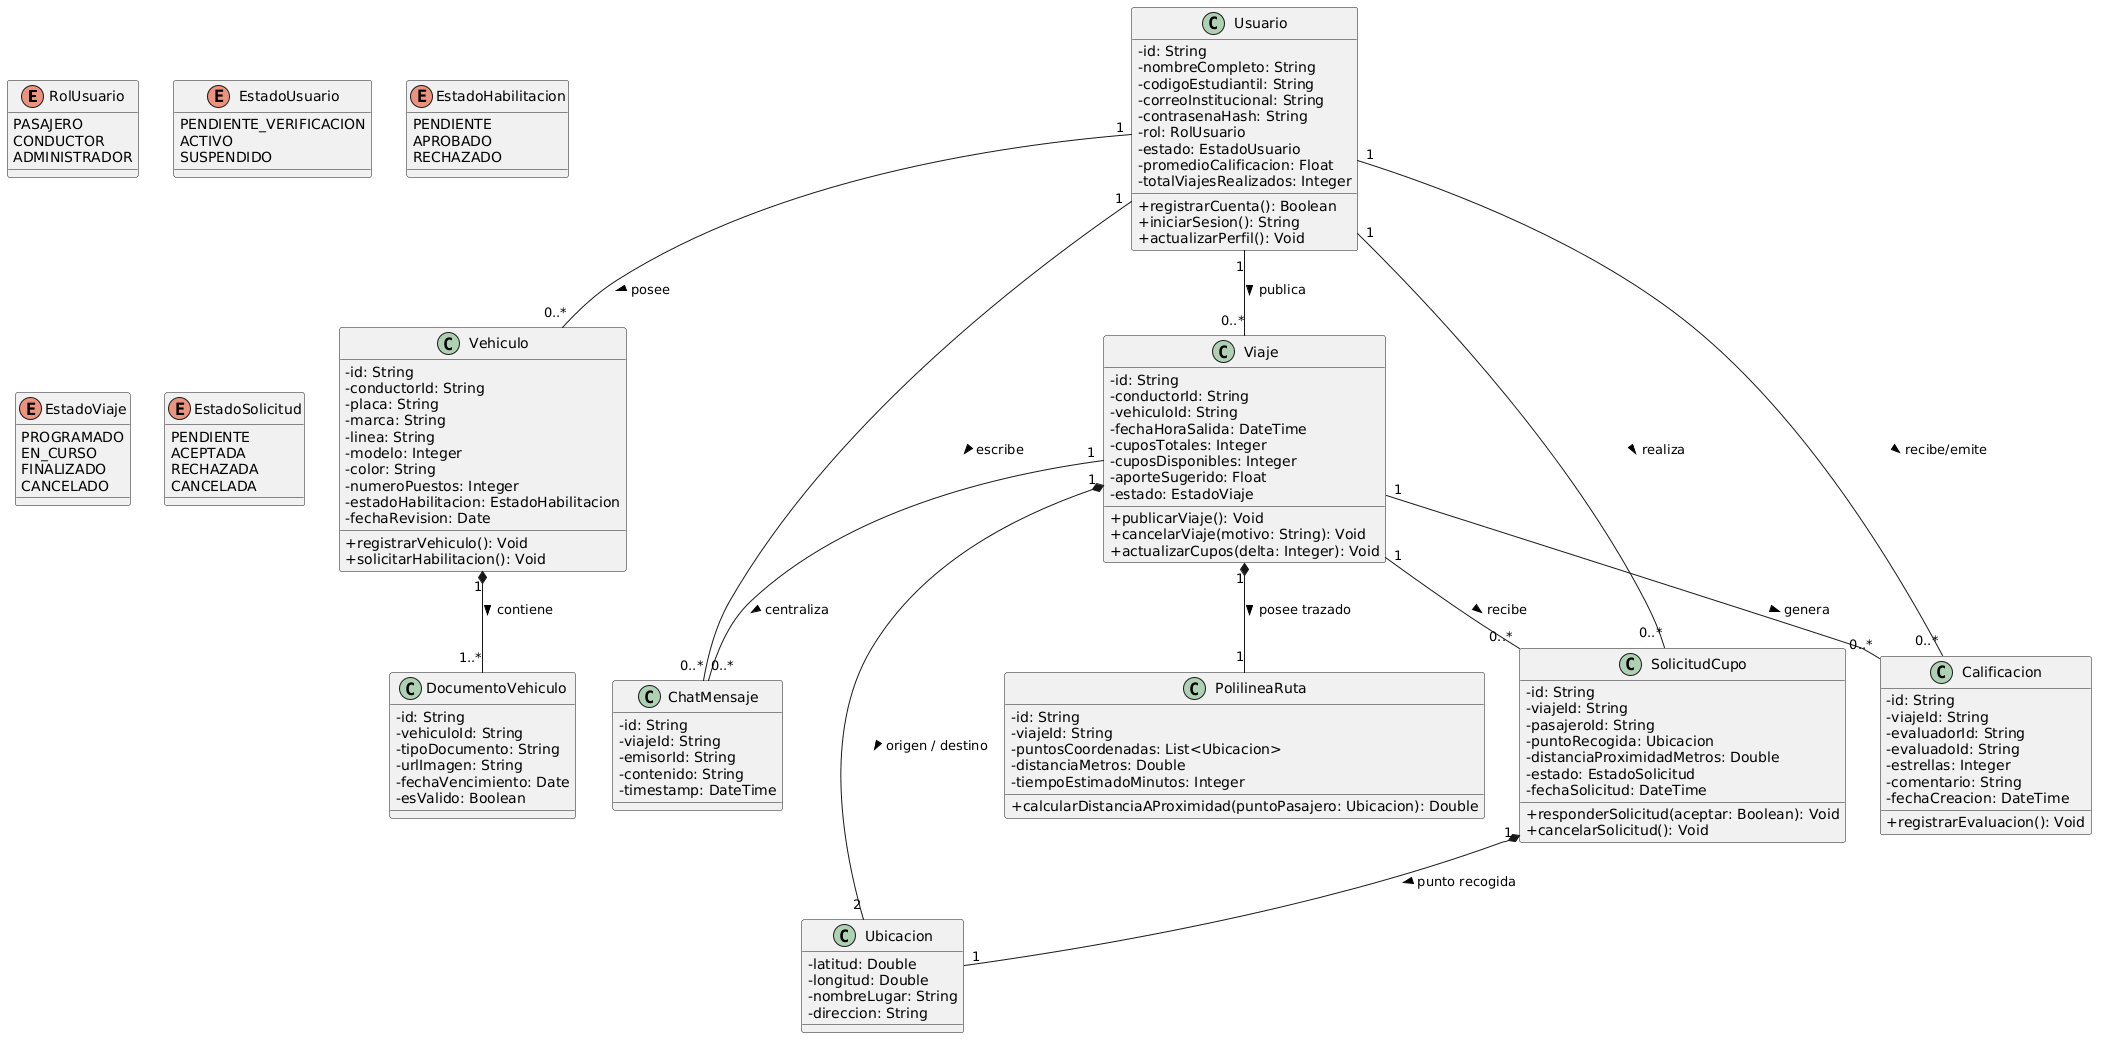

The diagram above was rendered by PlantUML. Its source (embedded in the PNG):
@startuml clases_dominio
skinparam classAttributeIconSize 0
skinparam shadowing false

enum RolUsuario {
    PASAJERO
    CONDUCTOR
    ADMINISTRADOR
}

enum EstadoUsuario {
    PENDIENTE_VERIFICACION
    ACTIVO
    SUSPENDIDO
}

enum EstadoHabilitacion {
    PENDIENTE
    APROBADO
    RECHAZADO
}

enum EstadoViaje {
    PROGRAMADO
    EN_CURSO
    FINALIZADO
    CANCELADO
}

enum EstadoSolicitud {
    PENDIENTE
    ACEPTADA
    RECHAZADA
    CANCELADA
}

class Usuario {
    - id: String
    - nombreCompleto: String
    - codigoEstudiantil: String
    - correoInstitucional: String
    - contrasenaHash: String
    - rol: RolUsuario
    - estado: EstadoUsuario
    - promedioCalificacion: Float
    - totalViajesRealizados: Integer
    + registrarCuenta(): Boolean
    + iniciarSesion(): String
    + actualizarPerfil(): Void
}

class Vehiculo {
    - id: String
    - conductorId: String
    - placa: String
    - marca: String
    - linea: String
    - modelo: Integer
    - color: String
    - numeroPuestos: Integer
    - estadoHabilitacion: EstadoHabilitacion
    - fechaRevision: Date
    + registrarVehiculo(): Void
    + solicitarHabilitacion(): Void
}

class DocumentoVehiculo {
    - id: String
    - vehiculoId: String
    - tipoDocumento: String
    - urlImagen: String
    - fechaVencimiento: Date
    - esValido: Boolean
}

class Viaje {
    - id: String
    - conductorId: String
    - vehiculoId: String
    - fechaHoraSalida: DateTime
    - cuposTotales: Integer
    - cuposDisponibles: Integer
    - aporteSugerido: Float
    - estado: EstadoViaje
    + publicarViaje(): Void
    + cancelarViaje(motivo: String): Void
    + actualizarCupos(delta: Integer): Void
}

class Ubicacion {
    - latitud: Double
    - longitud: Double
    - nombreLugar: String
    - direccion: String
}

class PolilineaRuta {
    - id: String
    - viajeId: String
    - puntosCoordenadas: List<Ubicacion>
    - distanciaMetros: Double
    - tiempoEstimadoMinutos: Integer
    + calcularDistanciaAProximidad(puntoPasajero: Ubicacion): Double
}

class SolicitudCupo {
    - id: String
    - viajeId: String
    - pasajeroId: String
    - puntoRecogida: Ubicacion
    - distanciaProximidadMetros: Double
    - estado: EstadoSolicitud
    - fechaSolicitud: DateTime
    + responderSolicitud(aceptar: Boolean): Void
    + cancelarSolicitud(): Void
}

class Calificacion {
    - id: String
    - viajeId: String
    - evaluadorId: String
    - evaluadoId: String
    - estrellas: Integer
    - comentario: String
    - fechaCreacion: DateTime
    + registrarEvaluacion(): Void
}

class ChatMensaje {
    - id: String
    - viajeId: String
    - emisorId: String
    - contenido: String
    - timestamp: DateTime
}

Usuario "1" -- "0..*" Vehiculo : posee >
Vehiculo "1" *-- "1..*" DocumentoVehiculo : contiene >
Usuario "1" -- "0..*" Viaje : publica >
Viaje "1" *-- "2" Ubicacion : origen / destino >
Viaje "1" *-- "1" PolilineaRuta : posee trazado >
Viaje "1" -- "0..*" SolicitudCupo : recibe >
Usuario "1" -- "0..*" SolicitudCupo : realiza >
SolicitudCupo "1" *-- "1" Ubicacion : punto recogida >
Viaje "1" -- "0..*" Calificacion : genera >
Usuario "1" -- "0..*" Calificacion : recibe/emite >
Viaje "1" -- "0..*" ChatMensaje : centraliza >
Usuario "1" -- "0..*" ChatMensaje : escribe >

@enduml